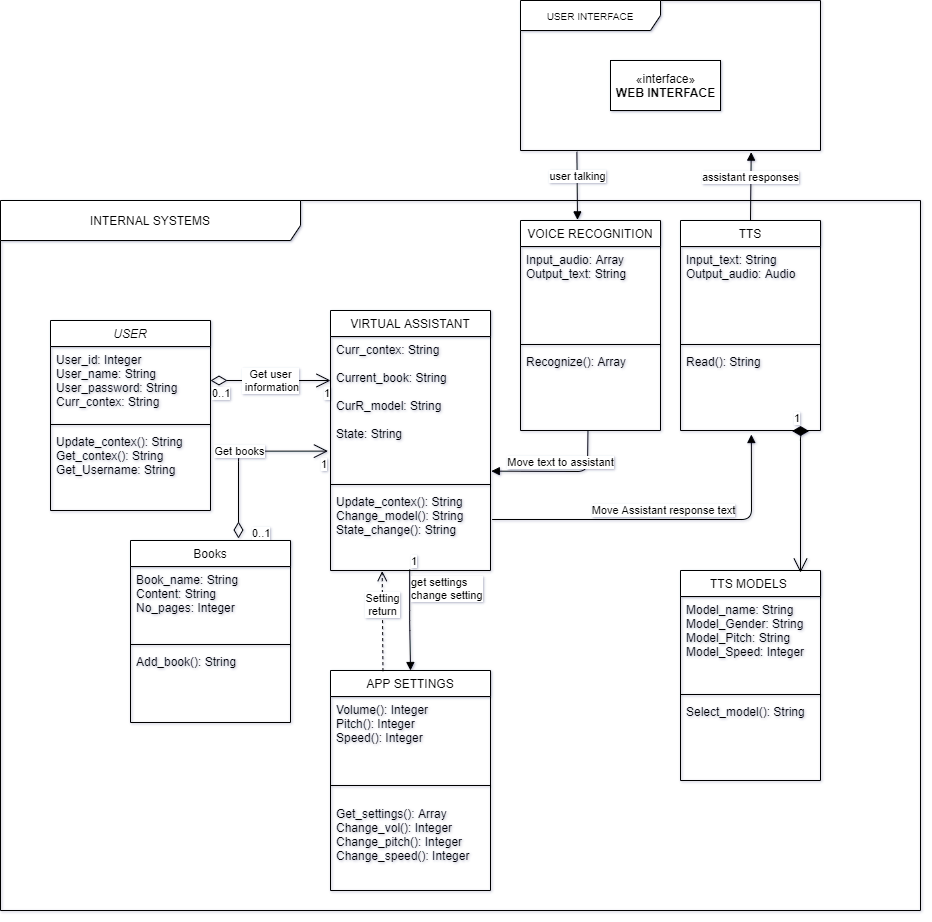

The diagram above was exported from draw.io. Its source (the exported page's mxGraphModel, read from the mxfile embedded in the PNG):
<mxGraphModel dx="2216" dy="2149" grid="1" gridSize="10" guides="1" tooltips="1" connect="1" arrows="1" fold="1" page="1" pageScale="1" pageWidth="827" pageHeight="1169" math="0" shadow="0">
  <root>
    <mxCell id="WIyWlLk6GJQsqaUBKTNV-0" />
    <mxCell id="WIyWlLk6GJQsqaUBKTNV-1" parent="WIyWlLk6GJQsqaUBKTNV-0" />
    <mxCell id="_70rdi84MBNqmFvDAV6e-48" value="INTERNAL SYSTEMS" style="shape=umlFrame;whiteSpace=wrap;html=1;width=300;height=40;" vertex="1" parent="WIyWlLk6GJQsqaUBKTNV-1">
      <mxGeometry x="250" y="30" width="920" height="710" as="geometry" />
    </mxCell>
    <mxCell id="zkfFHV4jXpPFQw0GAbJ--0" value="USER" style="swimlane;fontStyle=2;align=center;verticalAlign=top;childLayout=stackLayout;horizontal=1;startSize=26;horizontalStack=0;resizeParent=1;resizeLast=0;collapsible=1;marginBottom=0;rounded=0;shadow=0;strokeWidth=1;" parent="WIyWlLk6GJQsqaUBKTNV-1" vertex="1">
      <mxGeometry x="300" y="150" width="160" height="190" as="geometry">
        <mxRectangle x="230" y="140" width="160" height="26" as="alternateBounds" />
      </mxGeometry>
    </mxCell>
    <mxCell id="zkfFHV4jXpPFQw0GAbJ--1" value="User_id: Integer&#10;User_name: String &#10;User_password: String&#10;Curr_contex: String" style="text;align=left;verticalAlign=top;spacingLeft=4;spacingRight=4;overflow=hidden;rotatable=0;points=[[0,0.5],[1,0.5]];portConstraint=eastwest;" parent="zkfFHV4jXpPFQw0GAbJ--0" vertex="1">
      <mxGeometry y="26" width="160" height="74" as="geometry" />
    </mxCell>
    <mxCell id="zkfFHV4jXpPFQw0GAbJ--4" value="" style="line;html=1;strokeWidth=1;align=left;verticalAlign=middle;spacingTop=-1;spacingLeft=3;spacingRight=3;rotatable=0;labelPosition=right;points=[];portConstraint=eastwest;" parent="zkfFHV4jXpPFQw0GAbJ--0" vertex="1">
      <mxGeometry y="100" width="160" height="8" as="geometry" />
    </mxCell>
    <mxCell id="zkfFHV4jXpPFQw0GAbJ--5" value="Update_contex(): String&#10;Get_contex(): String &#10;Get_Username: String" style="text;align=left;verticalAlign=top;spacingLeft=4;spacingRight=4;overflow=hidden;rotatable=0;points=[[0,0.5],[1,0.5]];portConstraint=eastwest;" parent="zkfFHV4jXpPFQw0GAbJ--0" vertex="1">
      <mxGeometry y="108" width="160" height="46" as="geometry" />
    </mxCell>
    <mxCell id="zkfFHV4jXpPFQw0GAbJ--6" value="APP SETTINGS" style="swimlane;fontStyle=0;align=center;verticalAlign=top;childLayout=stackLayout;horizontal=1;startSize=26;horizontalStack=0;resizeParent=1;resizeLast=0;collapsible=1;marginBottom=0;rounded=0;shadow=0;strokeWidth=1;" parent="WIyWlLk6GJQsqaUBKTNV-1" vertex="1">
      <mxGeometry x="580" y="500" width="160" height="220" as="geometry">
        <mxRectangle x="130" y="380" width="160" height="26" as="alternateBounds" />
      </mxGeometry>
    </mxCell>
    <mxCell id="zkfFHV4jXpPFQw0GAbJ--7" value="Volume(): Integer&#10;Pitch(): Integer&#10;Speed(): Integer" style="text;align=left;verticalAlign=top;spacingLeft=4;spacingRight=4;overflow=hidden;rotatable=0;points=[[0,0.5],[1,0.5]];portConstraint=eastwest;" parent="zkfFHV4jXpPFQw0GAbJ--6" vertex="1">
      <mxGeometry y="26" width="160" height="74" as="geometry" />
    </mxCell>
    <mxCell id="zkfFHV4jXpPFQw0GAbJ--9" value="" style="line;html=1;strokeWidth=1;align=left;verticalAlign=middle;spacingTop=-1;spacingLeft=3;spacingRight=3;rotatable=0;labelPosition=right;points=[];portConstraint=eastwest;" parent="zkfFHV4jXpPFQw0GAbJ--6" vertex="1">
      <mxGeometry y="100" width="160" height="30" as="geometry" />
    </mxCell>
    <mxCell id="_70rdi84MBNqmFvDAV6e-4" value="Get_settings(): Array&#10;Change_vol(): Integer&#10;Change_pitch(): Integer&#10;Change_speed(): Integer" style="text;align=left;verticalAlign=top;spacingLeft=4;spacingRight=4;overflow=hidden;rotatable=0;points=[[0,0.5],[1,0.5]];portConstraint=eastwest;" vertex="1" parent="zkfFHV4jXpPFQw0GAbJ--6">
      <mxGeometry y="130" width="160" height="74" as="geometry" />
    </mxCell>
    <mxCell id="zkfFHV4jXpPFQw0GAbJ--13" value="Books" style="swimlane;fontStyle=0;align=center;verticalAlign=top;childLayout=stackLayout;horizontal=1;startSize=26;horizontalStack=0;resizeParent=1;resizeLast=0;collapsible=1;marginBottom=0;rounded=0;shadow=0;strokeWidth=1;" parent="WIyWlLk6GJQsqaUBKTNV-1" vertex="1">
      <mxGeometry x="380" y="370" width="160" height="182" as="geometry">
        <mxRectangle x="340" y="380" width="170" height="26" as="alternateBounds" />
      </mxGeometry>
    </mxCell>
    <mxCell id="zkfFHV4jXpPFQw0GAbJ--14" value="Book_name: String &#10;Content: String &#10;No_pages: Integer" style="text;align=left;verticalAlign=top;spacingLeft=4;spacingRight=4;overflow=hidden;rotatable=0;points=[[0,0.5],[1,0.5]];portConstraint=eastwest;" parent="zkfFHV4jXpPFQw0GAbJ--13" vertex="1">
      <mxGeometry y="26" width="160" height="74" as="geometry" />
    </mxCell>
    <mxCell id="zkfFHV4jXpPFQw0GAbJ--15" value="" style="line;html=1;strokeWidth=1;align=left;verticalAlign=middle;spacingTop=-1;spacingLeft=3;spacingRight=3;rotatable=0;labelPosition=right;points=[];portConstraint=eastwest;" parent="zkfFHV4jXpPFQw0GAbJ--13" vertex="1">
      <mxGeometry y="100" width="160" height="8" as="geometry" />
    </mxCell>
    <mxCell id="_70rdi84MBNqmFvDAV6e-2" value="Add_book(): String " style="text;align=left;verticalAlign=top;spacingLeft=4;spacingRight=4;overflow=hidden;rotatable=0;points=[[0,0.5],[1,0.5]];portConstraint=eastwest;" vertex="1" parent="zkfFHV4jXpPFQw0GAbJ--13">
      <mxGeometry y="108" width="160" height="74" as="geometry" />
    </mxCell>
    <mxCell id="zkfFHV4jXpPFQw0GAbJ--17" value="VIRTUAL ASSISTANT" style="swimlane;fontStyle=0;align=center;verticalAlign=top;childLayout=stackLayout;horizontal=1;startSize=26;horizontalStack=0;resizeParent=1;resizeLast=0;collapsible=1;marginBottom=0;rounded=0;shadow=0;strokeWidth=1;" parent="WIyWlLk6GJQsqaUBKTNV-1" vertex="1">
      <mxGeometry x="580" y="140" width="160" height="260" as="geometry">
        <mxRectangle x="550" y="140" width="160" height="26" as="alternateBounds" />
      </mxGeometry>
    </mxCell>
    <mxCell id="zkfFHV4jXpPFQw0GAbJ--18" value="Curr_contex: String&#10;&#10;Current_book: String&#10;&#10;CurR_model: String&#10;&#10;State: String" style="text;align=left;verticalAlign=top;spacingLeft=4;spacingRight=4;overflow=hidden;rotatable=0;points=[[0,0.5],[1,0.5]];portConstraint=eastwest;" parent="zkfFHV4jXpPFQw0GAbJ--17" vertex="1">
      <mxGeometry y="26" width="160" height="144" as="geometry" />
    </mxCell>
    <mxCell id="zkfFHV4jXpPFQw0GAbJ--23" value="" style="line;html=1;strokeWidth=1;align=left;verticalAlign=middle;spacingTop=-1;spacingLeft=3;spacingRight=3;rotatable=0;labelPosition=right;points=[];portConstraint=eastwest;" parent="zkfFHV4jXpPFQw0GAbJ--17" vertex="1">
      <mxGeometry y="170" width="160" height="8" as="geometry" />
    </mxCell>
    <mxCell id="zkfFHV4jXpPFQw0GAbJ--24" value="Update_contex(): String &#10;Change_model(): String&#10;State_change(): String" style="text;align=left;verticalAlign=top;spacingLeft=4;spacingRight=4;overflow=hidden;rotatable=0;points=[[0,0.5],[1,0.5]];portConstraint=eastwest;" parent="zkfFHV4jXpPFQw0GAbJ--17" vertex="1">
      <mxGeometry y="178" width="160" height="82" as="geometry" />
    </mxCell>
    <mxCell id="_70rdi84MBNqmFvDAV6e-10" value="&lt;font style=&quot;font-size: 10px&quot;&gt;USER INTERFACE&lt;/font&gt;" style="shape=umlFrame;whiteSpace=wrap;html=1;width=140;height=30;" vertex="1" parent="WIyWlLk6GJQsqaUBKTNV-1">
      <mxGeometry x="770" y="-170" width="300" height="150" as="geometry" />
    </mxCell>
    <mxCell id="_70rdi84MBNqmFvDAV6e-11" value="«interface»&lt;br&gt;&lt;b&gt;WEB INTERFACE&lt;/b&gt;" style="html=1;" vertex="1" parent="WIyWlLk6GJQsqaUBKTNV-1">
      <mxGeometry x="860" y="-110" width="110" height="50" as="geometry" />
    </mxCell>
    <mxCell id="_70rdi84MBNqmFvDAV6e-12" value="TTS MODELS " style="swimlane;fontStyle=0;align=center;verticalAlign=top;childLayout=stackLayout;horizontal=1;startSize=26;horizontalStack=0;resizeParent=1;resizeLast=0;collapsible=1;marginBottom=0;rounded=0;shadow=0;strokeWidth=1;" vertex="1" parent="WIyWlLk6GJQsqaUBKTNV-1">
      <mxGeometry x="930" y="400" width="140" height="210" as="geometry">
        <mxRectangle x="550" y="140" width="160" height="26" as="alternateBounds" />
      </mxGeometry>
    </mxCell>
    <mxCell id="_70rdi84MBNqmFvDAV6e-13" value="Model_name: String&#10;Model_Gender: String&#10;Model_Pitch: String&#10;Model_Speed: Integer " style="text;align=left;verticalAlign=top;spacingLeft=4;spacingRight=4;overflow=hidden;rotatable=0;points=[[0,0.5],[1,0.5]];portConstraint=eastwest;" vertex="1" parent="_70rdi84MBNqmFvDAV6e-12">
      <mxGeometry y="26" width="140" height="94" as="geometry" />
    </mxCell>
    <mxCell id="_70rdi84MBNqmFvDAV6e-14" value="" style="line;html=1;strokeWidth=1;align=left;verticalAlign=middle;spacingTop=-1;spacingLeft=3;spacingRight=3;rotatable=0;labelPosition=right;points=[];portConstraint=eastwest;" vertex="1" parent="_70rdi84MBNqmFvDAV6e-12">
      <mxGeometry y="120" width="140" height="8" as="geometry" />
    </mxCell>
    <mxCell id="_70rdi84MBNqmFvDAV6e-15" value="Select_model(): String" style="text;align=left;verticalAlign=top;spacingLeft=4;spacingRight=4;overflow=hidden;rotatable=0;points=[[0,0.5],[1,0.5]];portConstraint=eastwest;" vertex="1" parent="_70rdi84MBNqmFvDAV6e-12">
      <mxGeometry y="128" width="140" height="82" as="geometry" />
    </mxCell>
    <mxCell id="_70rdi84MBNqmFvDAV6e-16" value="VOICE RECOGNITION" style="swimlane;fontStyle=0;align=center;verticalAlign=top;childLayout=stackLayout;horizontal=1;startSize=26;horizontalStack=0;resizeParent=1;resizeLast=0;collapsible=1;marginBottom=0;rounded=0;shadow=0;strokeWidth=1;" vertex="1" parent="WIyWlLk6GJQsqaUBKTNV-1">
      <mxGeometry x="770" y="50" width="140" height="210" as="geometry">
        <mxRectangle x="550" y="140" width="160" height="26" as="alternateBounds" />
      </mxGeometry>
    </mxCell>
    <mxCell id="_70rdi84MBNqmFvDAV6e-17" value="Input_audio: Array&#10;Output_text: String" style="text;align=left;verticalAlign=top;spacingLeft=4;spacingRight=4;overflow=hidden;rotatable=0;points=[[0,0.5],[1,0.5]];portConstraint=eastwest;" vertex="1" parent="_70rdi84MBNqmFvDAV6e-16">
      <mxGeometry y="26" width="140" height="94" as="geometry" />
    </mxCell>
    <mxCell id="_70rdi84MBNqmFvDAV6e-18" value="" style="line;html=1;strokeWidth=1;align=left;verticalAlign=middle;spacingTop=-1;spacingLeft=3;spacingRight=3;rotatable=0;labelPosition=right;points=[];portConstraint=eastwest;" vertex="1" parent="_70rdi84MBNqmFvDAV6e-16">
      <mxGeometry y="120" width="140" height="8" as="geometry" />
    </mxCell>
    <mxCell id="_70rdi84MBNqmFvDAV6e-19" value="Recognize(): Array" style="text;align=left;verticalAlign=top;spacingLeft=4;spacingRight=4;overflow=hidden;rotatable=0;points=[[0,0.5],[1,0.5]];portConstraint=eastwest;" vertex="1" parent="_70rdi84MBNqmFvDAV6e-16">
      <mxGeometry y="128" width="140" height="82" as="geometry" />
    </mxCell>
    <mxCell id="_70rdi84MBNqmFvDAV6e-20" value="TTS" style="swimlane;fontStyle=0;align=center;verticalAlign=top;childLayout=stackLayout;horizontal=1;startSize=26;horizontalStack=0;resizeParent=1;resizeLast=0;collapsible=1;marginBottom=0;rounded=0;shadow=0;strokeWidth=1;" vertex="1" parent="WIyWlLk6GJQsqaUBKTNV-1">
      <mxGeometry x="930" y="50" width="140" height="210" as="geometry">
        <mxRectangle x="550" y="140" width="160" height="26" as="alternateBounds" />
      </mxGeometry>
    </mxCell>
    <mxCell id="_70rdi84MBNqmFvDAV6e-21" value="Input_text: String&#10;Output_audio: Audio" style="text;align=left;verticalAlign=top;spacingLeft=4;spacingRight=4;overflow=hidden;rotatable=0;points=[[0,0.5],[1,0.5]];portConstraint=eastwest;" vertex="1" parent="_70rdi84MBNqmFvDAV6e-20">
      <mxGeometry y="26" width="140" height="94" as="geometry" />
    </mxCell>
    <mxCell id="_70rdi84MBNqmFvDAV6e-22" value="" style="line;html=1;strokeWidth=1;align=left;verticalAlign=middle;spacingTop=-1;spacingLeft=3;spacingRight=3;rotatable=0;labelPosition=right;points=[];portConstraint=eastwest;" vertex="1" parent="_70rdi84MBNqmFvDAV6e-20">
      <mxGeometry y="120" width="140" height="8" as="geometry" />
    </mxCell>
    <mxCell id="_70rdi84MBNqmFvDAV6e-23" value="Read(): String" style="text;align=left;verticalAlign=top;spacingLeft=4;spacingRight=4;overflow=hidden;rotatable=0;points=[[0,0.5],[1,0.5]];portConstraint=eastwest;" vertex="1" parent="_70rdi84MBNqmFvDAV6e-20">
      <mxGeometry y="128" width="140" height="82" as="geometry" />
    </mxCell>
    <mxCell id="_70rdi84MBNqmFvDAV6e-26" value="get settings&lt;br&gt;change setting" style="endArrow=block;endFill=1;html=1;edgeStyle=orthogonalEdgeStyle;align=left;verticalAlign=top;entryX=0.5;entryY=0;entryDx=0;entryDy=0;exitX=0.495;exitY=0.988;exitDx=0;exitDy=0;exitPerimeter=0;" edge="1" parent="WIyWlLk6GJQsqaUBKTNV-1" source="zkfFHV4jXpPFQw0GAbJ--24" target="zkfFHV4jXpPFQw0GAbJ--6">
      <mxGeometry x="-1" relative="1" as="geometry">
        <mxPoint x="610" y="440" as="sourcePoint" />
        <mxPoint x="770" y="440" as="targetPoint" />
      </mxGeometry>
    </mxCell>
    <mxCell id="_70rdi84MBNqmFvDAV6e-27" value="1" style="edgeLabel;resizable=0;html=1;align=left;verticalAlign=bottom;" connectable="0" vertex="1" parent="_70rdi84MBNqmFvDAV6e-26">
      <mxGeometry x="-1" relative="1" as="geometry" />
    </mxCell>
    <mxCell id="_70rdi84MBNqmFvDAV6e-28" value="user talking" style="html=1;verticalAlign=bottom;endArrow=block;exitX=0.188;exitY=1.008;exitDx=0;exitDy=0;exitPerimeter=0;entryX=0.407;entryY=-0.003;entryDx=0;entryDy=0;entryPerimeter=0;" edge="1" parent="WIyWlLk6GJQsqaUBKTNV-1" source="_70rdi84MBNqmFvDAV6e-10" target="_70rdi84MBNqmFvDAV6e-16">
      <mxGeometry width="80" relative="1" as="geometry">
        <mxPoint x="820" y="10" as="sourcePoint" />
        <mxPoint x="900" y="10" as="targetPoint" />
      </mxGeometry>
    </mxCell>
    <mxCell id="_70rdi84MBNqmFvDAV6e-29" value="assistant responses" style="html=1;verticalAlign=bottom;endArrow=block;exitX=0.5;exitY=0;exitDx=0;exitDy=0;entryX=0.769;entryY=1.011;entryDx=0;entryDy=0;entryPerimeter=0;" edge="1" parent="WIyWlLk6GJQsqaUBKTNV-1" source="_70rdi84MBNqmFvDAV6e-20" target="_70rdi84MBNqmFvDAV6e-10">
      <mxGeometry width="80" relative="1" as="geometry">
        <mxPoint x="969.9999999999999" y="-18.799999999999955" as="sourcePoint" />
        <mxPoint x="970.58" y="59.37000000000012" as="targetPoint" />
      </mxGeometry>
    </mxCell>
    <mxCell id="_70rdi84MBNqmFvDAV6e-32" value="Move text to assistant" style="html=1;verticalAlign=bottom;endArrow=block;exitX=0.482;exitY=0.998;exitDx=0;exitDy=0;exitPerimeter=0;entryX=1.005;entryY=0.935;entryDx=0;entryDy=0;entryPerimeter=0;" edge="1" parent="WIyWlLk6GJQsqaUBKTNV-1" source="_70rdi84MBNqmFvDAV6e-19" target="zkfFHV4jXpPFQw0GAbJ--18">
      <mxGeometry width="80" relative="1" as="geometry">
        <mxPoint x="850" y="300" as="sourcePoint" />
        <mxPoint x="930" y="300" as="targetPoint" />
        <Array as="points">
          <mxPoint x="837" y="301" />
        </Array>
      </mxGeometry>
    </mxCell>
    <mxCell id="_70rdi84MBNqmFvDAV6e-33" value="Move Assistant response text" style="html=1;verticalAlign=bottom;endArrow=block;exitX=1.01;exitY=0.378;exitDx=0;exitDy=0;exitPerimeter=0;entryX=0.506;entryY=1.049;entryDx=0;entryDy=0;entryPerimeter=0;" edge="1" parent="WIyWlLk6GJQsqaUBKTNV-1" source="zkfFHV4jXpPFQw0GAbJ--24" target="_70rdi84MBNqmFvDAV6e-23">
      <mxGeometry width="80" relative="1" as="geometry">
        <mxPoint x="860" y="350" as="sourcePoint" />
        <mxPoint x="940" y="350" as="targetPoint" />
        <Array as="points">
          <mxPoint x="1001" y="349" />
        </Array>
      </mxGeometry>
    </mxCell>
    <mxCell id="_70rdi84MBNqmFvDAV6e-37" value="Get user&lt;br&gt;&amp;nbsp;information" style="endArrow=open;html=1;endSize=12;startArrow=diamondThin;startSize=14;startFill=0;edgeStyle=orthogonalEdgeStyle;" edge="1" parent="WIyWlLk6GJQsqaUBKTNV-1">
      <mxGeometry relative="1" as="geometry">
        <mxPoint x="460" y="210" as="sourcePoint" />
        <mxPoint x="580" y="210" as="targetPoint" />
      </mxGeometry>
    </mxCell>
    <mxCell id="_70rdi84MBNqmFvDAV6e-38" value="0..1" style="edgeLabel;resizable=0;html=1;align=left;verticalAlign=top;" connectable="0" vertex="1" parent="_70rdi84MBNqmFvDAV6e-37">
      <mxGeometry x="-1" relative="1" as="geometry">
        <mxPoint as="offset" />
      </mxGeometry>
    </mxCell>
    <mxCell id="_70rdi84MBNqmFvDAV6e-39" value="1" style="edgeLabel;resizable=0;html=1;align=right;verticalAlign=top;" connectable="0" vertex="1" parent="_70rdi84MBNqmFvDAV6e-37">
      <mxGeometry x="1" relative="1" as="geometry" />
    </mxCell>
    <mxCell id="_70rdi84MBNqmFvDAV6e-40" value="Get books" style="endArrow=open;html=1;endSize=12;startArrow=diamondThin;startSize=14;startFill=0;edgeStyle=orthogonalEdgeStyle;exitX=0.675;exitY=-0.011;exitDx=0;exitDy=0;entryX=-0.016;entryY=0.796;entryDx=0;entryDy=0;entryPerimeter=0;exitPerimeter=0;" edge="1" parent="WIyWlLk6GJQsqaUBKTNV-1" source="zkfFHV4jXpPFQw0GAbJ--13" target="zkfFHV4jXpPFQw0GAbJ--18">
      <mxGeometry relative="1" as="geometry">
        <mxPoint x="460" y="310" as="sourcePoint" />
        <mxPoint x="620" y="310" as="targetPoint" />
      </mxGeometry>
    </mxCell>
    <mxCell id="_70rdi84MBNqmFvDAV6e-41" value="0..1" style="edgeLabel;resizable=0;html=1;align=left;verticalAlign=top;" connectable="0" vertex="1" parent="_70rdi84MBNqmFvDAV6e-40">
      <mxGeometry x="-1" relative="1" as="geometry">
        <mxPoint x="12" y="-18" as="offset" />
      </mxGeometry>
    </mxCell>
    <mxCell id="_70rdi84MBNqmFvDAV6e-42" value="1" style="edgeLabel;resizable=0;html=1;align=right;verticalAlign=top;" connectable="0" vertex="1" parent="_70rdi84MBNqmFvDAV6e-40">
      <mxGeometry x="1" relative="1" as="geometry" />
    </mxCell>
    <mxCell id="_70rdi84MBNqmFvDAV6e-43" value="Setting&lt;br&gt;return" style="html=1;verticalAlign=bottom;endArrow=open;dashed=1;endSize=8;exitX=0.328;exitY=0.003;exitDx=0;exitDy=0;exitPerimeter=0;entryX=0.323;entryY=1.008;entryDx=0;entryDy=0;entryPerimeter=0;" edge="1" parent="WIyWlLk6GJQsqaUBKTNV-1" source="zkfFHV4jXpPFQw0GAbJ--6" target="zkfFHV4jXpPFQw0GAbJ--24">
      <mxGeometry relative="1" as="geometry">
        <mxPoint x="650" y="450" as="sourcePoint" />
        <mxPoint x="570" y="450" as="targetPoint" />
      </mxGeometry>
    </mxCell>
    <mxCell id="_70rdi84MBNqmFvDAV6e-47" value="1" style="endArrow=open;html=1;endSize=12;startArrow=diamondThin;startSize=14;startFill=1;edgeStyle=orthogonalEdgeStyle;align=left;verticalAlign=bottom;exitX=0.797;exitY=1.006;exitDx=0;exitDy=0;exitPerimeter=0;" edge="1" parent="WIyWlLk6GJQsqaUBKTNV-1" source="_70rdi84MBNqmFvDAV6e-23">
      <mxGeometry x="-1" y="3" relative="1" as="geometry">
        <mxPoint x="1070" y="300" as="sourcePoint" />
        <mxPoint x="1050" y="402" as="targetPoint" />
        <Array as="points">
          <mxPoint x="1050" y="261" />
          <mxPoint x="1050" y="402" />
        </Array>
      </mxGeometry>
    </mxCell>
  </root>
</mxGraphModel>